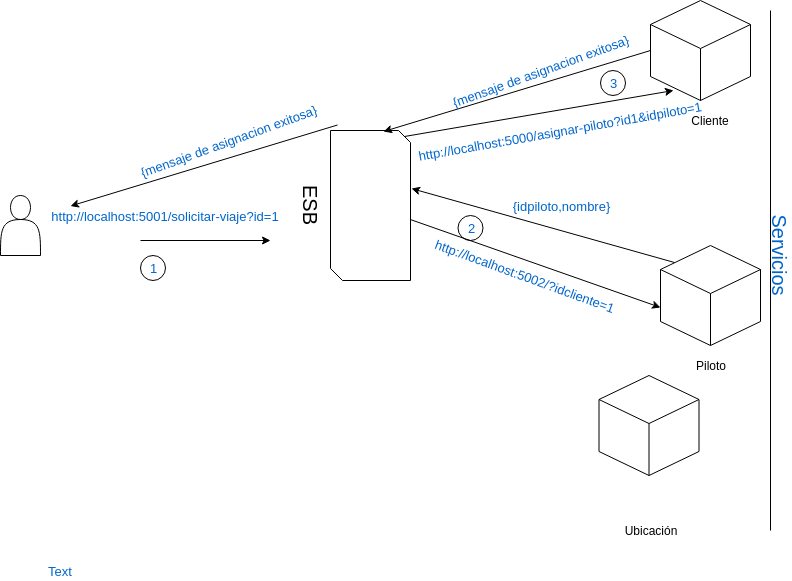

The diagram above was exported from draw.io. Its source (the exported page's mxGraphModel, read from the mxfile embedded in the PNG):
<mxGraphModel dx="942" dy="606" grid="1" gridSize="10" guides="1" tooltips="1" connect="1" arrows="1" fold="1" page="1" pageScale="1" pageWidth="827" pageHeight="1169" math="0" shadow="0">
  <root>
    <mxCell id="0" />
    <mxCell id="1" parent="0" />
    <mxCell id="deXtVTHtD5HUal7jG4lP-6" value="&lt;font style=&quot;font-size: 20px&quot;&gt;ESB&lt;/font&gt;" style="verticalLabelPosition=bottom;verticalAlign=top;html=1;shape=mxgraph.basic.diag_snip_rect;dx=6;rotation=90;" vertex="1" parent="1">
      <mxGeometry x="305" y="195" width="150" height="80" as="geometry" />
    </mxCell>
    <mxCell id="deXtVTHtD5HUal7jG4lP-9" value="" style="whiteSpace=wrap;html=1;shape=mxgraph.basic.isocube;isoAngle=15;" vertex="1" parent="1">
      <mxGeometry x="660" y="30" width="100" height="100" as="geometry" />
    </mxCell>
    <mxCell id="deXtVTHtD5HUal7jG4lP-10" value="Cliente" style="text;html=1;strokeColor=none;fillColor=none;align=center;verticalAlign=middle;whiteSpace=wrap;rounded=0;" vertex="1" parent="1">
      <mxGeometry x="700" y="140" width="40" height="20" as="geometry" />
    </mxCell>
    <mxCell id="deXtVTHtD5HUal7jG4lP-11" value="" style="endArrow=none;html=1;" edge="1" parent="1">
      <mxGeometry width="50" height="50" relative="1" as="geometry">
        <mxPoint x="780" y="560" as="sourcePoint" />
        <mxPoint x="780" y="40" as="targetPoint" />
      </mxGeometry>
    </mxCell>
    <mxCell id="deXtVTHtD5HUal7jG4lP-12" value="Servicios" style="text;html=1;align=center;verticalAlign=middle;whiteSpace=wrap;rounded=0;rotation=90;fontSize=20;fillColor=none;gradientColor=#ffffff;fontColor=#0066CC;" vertex="1" parent="1">
      <mxGeometry x="770" y="275" width="40" height="20" as="geometry" />
    </mxCell>
    <mxCell id="deXtVTHtD5HUal7jG4lP-15" value="" style="whiteSpace=wrap;html=1;shape=mxgraph.basic.isocube;isoAngle=15;" vertex="1" parent="1">
      <mxGeometry x="670" y="275" width="100" height="100" as="geometry" />
    </mxCell>
    <mxCell id="deXtVTHtD5HUal7jG4lP-16" value="Piloto" style="text;html=1;strokeColor=none;fillColor=none;align=center;verticalAlign=middle;whiteSpace=wrap;rounded=0;" vertex="1" parent="1">
      <mxGeometry x="700" y="385" width="40" height="20" as="geometry" />
    </mxCell>
    <mxCell id="deXtVTHtD5HUal7jG4lP-17" value="" style="whiteSpace=wrap;html=1;shape=mxgraph.basic.isocube;isoAngle=15;" vertex="1" parent="1">
      <mxGeometry x="608.5" y="405" width="100" height="100" as="geometry" />
    </mxCell>
    <mxCell id="deXtVTHtD5HUal7jG4lP-18" value="Ubicación" style="text;html=1;strokeColor=none;fillColor=none;align=center;verticalAlign=middle;whiteSpace=wrap;rounded=0;" vertex="1" parent="1">
      <mxGeometry x="640" y="550" width="40" height="20" as="geometry" />
    </mxCell>
    <mxCell id="deXtVTHtD5HUal7jG4lP-19" value="" style="endArrow=classic;html=1;fontSize=20;fontColor=#0066CC;" edge="1" parent="1">
      <mxGeometry width="50" height="50" relative="1" as="geometry">
        <mxPoint x="150" y="270" as="sourcePoint" />
        <mxPoint x="280" y="270" as="targetPoint" />
      </mxGeometry>
    </mxCell>
    <mxCell id="deXtVTHtD5HUal7jG4lP-20" value="http://localhost:5001/solicitar-viaje?id=1" style="text;html=1;strokeColor=none;fillColor=none;align=center;verticalAlign=middle;whiteSpace=wrap;rounded=0;fontSize=13;fontColor=#0066CC;" vertex="1" parent="1">
      <mxGeometry x="50" y="235" width="250" height="20" as="geometry" />
    </mxCell>
    <mxCell id="deXtVTHtD5HUal7jG4lP-21" value="" style="endArrow=classic;html=1;fontSize=13;fontColor=#0066CC;entryX=0;entryY=0.62;entryDx=0;entryDy=0;entryPerimeter=0;" edge="1" parent="1" source="deXtVTHtD5HUal7jG4lP-6" target="deXtVTHtD5HUal7jG4lP-15">
      <mxGeometry width="50" height="50" relative="1" as="geometry">
        <mxPoint x="450" y="295" as="sourcePoint" />
        <mxPoint x="660" y="355" as="targetPoint" />
      </mxGeometry>
    </mxCell>
    <mxCell id="deXtVTHtD5HUal7jG4lP-22" value="1" style="ellipse;whiteSpace=wrap;html=1;aspect=fixed;fillColor=none;gradientColor=#ffffff;fontSize=13;fontColor=#0066CC;" vertex="1" parent="1">
      <mxGeometry x="150" y="285" width="25" height="25" as="geometry" />
    </mxCell>
    <mxCell id="deXtVTHtD5HUal7jG4lP-23" value="http://localhost:5002/?idcliente=1" style="text;html=1;strokeColor=none;fillColor=none;align=center;verticalAlign=middle;whiteSpace=wrap;rounded=0;fontSize=13;fontColor=#0066CC;rotation=20;" vertex="1" parent="1">
      <mxGeometry x="430" y="295" width="210" height="20" as="geometry" />
    </mxCell>
    <mxCell id="deXtVTHtD5HUal7jG4lP-24" value="2" style="ellipse;whiteSpace=wrap;html=1;aspect=fixed;fillColor=none;gradientColor=#ffffff;fontSize=13;fontColor=#0066CC;" vertex="1" parent="1">
      <mxGeometry x="467.5" y="245" width="25" height="25" as="geometry" />
    </mxCell>
    <mxCell id="deXtVTHtD5HUal7jG4lP-25" value="" style="endArrow=classic;html=1;fontSize=13;fontColor=#0066CC;entryX=0.387;entryY=-0.012;entryDx=0;entryDy=0;entryPerimeter=0;exitX=0.14;exitY=0.17;exitDx=0;exitDy=0;exitPerimeter=0;" edge="1" parent="1" source="deXtVTHtD5HUal7jG4lP-15" target="deXtVTHtD5HUal7jG4lP-6">
      <mxGeometry width="50" height="50" relative="1" as="geometry">
        <mxPoint x="540" y="270" as="sourcePoint" />
        <mxPoint x="430" y="220" as="targetPoint" />
      </mxGeometry>
    </mxCell>
    <mxCell id="deXtVTHtD5HUal7jG4lP-26" value="{idpiloto,nombre}" style="text;html=1;strokeColor=none;fillColor=none;align=center;verticalAlign=middle;whiteSpace=wrap;rounded=0;fontSize=13;fontColor=#0066CC;" vertex="1" parent="1">
      <mxGeometry x="550" y="225" width="40" height="20" as="geometry" />
    </mxCell>
    <mxCell id="deXtVTHtD5HUal7jG4lP-27" value="" style="endArrow=classic;html=1;fontSize=13;fontColor=#0066CC;entryX=0.23;entryY=0.9;entryDx=0;entryDy=0;entryPerimeter=0;exitX=0;exitY=0;exitDx=6;exitDy=6;exitPerimeter=0;" edge="1" parent="1" source="deXtVTHtD5HUal7jG4lP-6" target="deXtVTHtD5HUal7jG4lP-9">
      <mxGeometry width="50" height="50" relative="1" as="geometry">
        <mxPoint x="430" y="200" as="sourcePoint" />
        <mxPoint x="480" y="150" as="targetPoint" />
      </mxGeometry>
    </mxCell>
    <mxCell id="deXtVTHtD5HUal7jG4lP-28" value="http://localhost:5000/asignar-piloto?id1&amp;amp;idpiloto=1" style="text;html=1;strokeColor=none;fillColor=none;align=center;verticalAlign=middle;whiteSpace=wrap;rounded=0;fontSize=13;fontColor=#0066CC;rotation=-10;" vertex="1" parent="1">
      <mxGeometry x="410" y="150" width="320" height="20" as="geometry" />
    </mxCell>
    <mxCell id="deXtVTHtD5HUal7jG4lP-29" value="" style="endArrow=classic;html=1;fontSize=13;fontColor=#0066CC;entryX=0.007;entryY=0.338;entryDx=0;entryDy=0;entryPerimeter=0;exitX=0;exitY=0.5;exitDx=0;exitDy=0;exitPerimeter=0;" edge="1" parent="1" source="deXtVTHtD5HUal7jG4lP-9" target="deXtVTHtD5HUal7jG4lP-6">
      <mxGeometry width="50" height="50" relative="1" as="geometry">
        <mxPoint x="480" y="110" as="sourcePoint" />
        <mxPoint x="530" y="60" as="targetPoint" />
      </mxGeometry>
    </mxCell>
    <mxCell id="deXtVTHtD5HUal7jG4lP-30" value="3" style="ellipse;whiteSpace=wrap;html=1;aspect=fixed;fillColor=none;gradientColor=#ffffff;fontSize=13;fontColor=#0066CC;" vertex="1" parent="1">
      <mxGeometry x="610" y="100" width="25" height="25" as="geometry" />
    </mxCell>
    <mxCell id="deXtVTHtD5HUal7jG4lP-31" value="Text" style="text;html=1;strokeColor=none;fillColor=none;align=center;verticalAlign=middle;whiteSpace=wrap;rounded=0;fontSize=13;fontColor=#0066CC;" vertex="1" parent="1">
      <mxGeometry x="50" y="590" width="40" height="20" as="geometry" />
    </mxCell>
    <mxCell id="deXtVTHtD5HUal7jG4lP-32" value="{mensaje de asignacion exitosa}" style="text;html=1;strokeColor=none;fillColor=none;align=center;verticalAlign=middle;whiteSpace=wrap;rounded=0;fontSize=13;fontColor=#0066CC;rotation=-20;" vertex="1" parent="1">
      <mxGeometry x="441.5" y="90" width="217" height="20" as="geometry" />
    </mxCell>
    <mxCell id="deXtVTHtD5HUal7jG4lP-33" value="" style="endArrow=classic;html=1;fontSize=13;fontColor=#0066CC;entryX=0.007;entryY=0.338;entryDx=0;entryDy=0;entryPerimeter=0;exitX=0;exitY=0.5;exitDx=0;exitDy=0;exitPerimeter=0;" edge="1" parent="1">
      <mxGeometry width="50" height="50" relative="1" as="geometry">
        <mxPoint x="347" y="154.5" as="sourcePoint" />
        <mxPoint x="79.96000000000004" y="235.54999999999995" as="targetPoint" />
      </mxGeometry>
    </mxCell>
    <mxCell id="deXtVTHtD5HUal7jG4lP-34" value="{mensaje de asignacion exitosa}" style="text;html=1;strokeColor=none;fillColor=none;align=center;verticalAlign=middle;whiteSpace=wrap;rounded=0;fontSize=13;fontColor=#0066CC;rotation=-20;" vertex="1" parent="1">
      <mxGeometry x="130" y="160" width="217" height="20" as="geometry" />
    </mxCell>
    <mxCell id="deXtVTHtD5HUal7jG4lP-35" value="" style="shape=actor;whiteSpace=wrap;html=1;fillColor=none;gradientColor=#ffffff;fontSize=13;fontColor=#0066CC;" vertex="1" parent="1">
      <mxGeometry x="10" y="225" width="40" height="60" as="geometry" />
    </mxCell>
  </root>
</mxGraphModel>